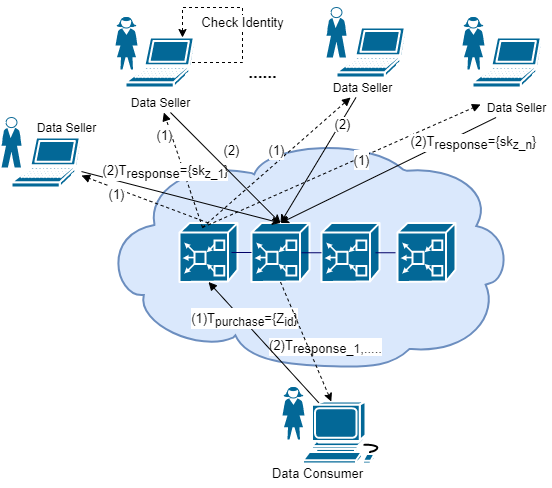

The diagram above was exported from draw.io. Its source (the exported page's mxGraphModel, read from the mxfile embedded in the PNG):
<mxGraphModel dx="868" dy="460" grid="1" gridSize="10" guides="1" tooltips="1" connect="1" arrows="1" fold="1" page="1" pageScale="1" pageWidth="827" pageHeight="1169" math="0" shadow="0">
  <root>
    <mxCell id="0" />
    <mxCell id="1" parent="0" />
    <mxCell id="MLvse_p2QVE0CmHRiPHU-17" value="" style="group" vertex="1" connectable="0" parent="1">
      <mxGeometry x="189" y="160" width="450" height="230" as="geometry" />
    </mxCell>
    <mxCell id="MLvse_p2QVE0CmHRiPHU-7" value="" style="shape=mxgraph.cisco.storage.cloud;html=1;pointerEvents=1;dashed=0;strokeWidth=2;verticalLabelPosition=bottom;verticalAlign=top;align=center;outlineConnect=0;fillColor=#dae8fc;strokeColor=#6c8ebf;" vertex="1" parent="MLvse_p2QVE0CmHRiPHU-17">
      <mxGeometry width="410" height="230" as="geometry" />
    </mxCell>
    <mxCell id="MLvse_p2QVE0CmHRiPHU-16" value="" style="group" vertex="1" connectable="0" parent="MLvse_p2QVE0CmHRiPHU-17">
      <mxGeometry x="78" y="85.5" width="276" height="59" as="geometry" />
    </mxCell>
    <mxCell id="MLvse_p2QVE0CmHRiPHU-2" value="" style="shape=mxgraph.cisco.hubs_and_gateways.mas_gateway;html=1;pointerEvents=1;dashed=0;fillColor=#036897;strokeColor=#ffffff;strokeWidth=2;verticalLabelPosition=bottom;verticalAlign=top;align=center;outlineConnect=0;" vertex="1" parent="MLvse_p2QVE0CmHRiPHU-16">
      <mxGeometry width="58" height="59" as="geometry" />
    </mxCell>
    <mxCell id="MLvse_p2QVE0CmHRiPHU-3" value="" style="shape=mxgraph.cisco.hubs_and_gateways.mas_gateway;html=1;pointerEvents=1;dashed=0;fillColor=#036897;strokeColor=#ffffff;strokeWidth=2;verticalLabelPosition=bottom;verticalAlign=top;align=center;outlineConnect=0;" vertex="1" parent="MLvse_p2QVE0CmHRiPHU-16">
      <mxGeometry x="72" width="58" height="59" as="geometry" />
    </mxCell>
    <mxCell id="MLvse_p2QVE0CmHRiPHU-4" value="" style="shape=mxgraph.cisco.hubs_and_gateways.mas_gateway;html=1;pointerEvents=1;dashed=0;fillColor=#036897;strokeColor=#ffffff;strokeWidth=2;verticalLabelPosition=bottom;verticalAlign=top;align=center;outlineConnect=0;" vertex="1" parent="MLvse_p2QVE0CmHRiPHU-16">
      <mxGeometry x="142" width="58" height="59" as="geometry" />
    </mxCell>
    <mxCell id="MLvse_p2QVE0CmHRiPHU-5" value="" style="shape=mxgraph.cisco.hubs_and_gateways.mas_gateway;html=1;pointerEvents=1;dashed=0;fillColor=#036897;strokeColor=#ffffff;strokeWidth=2;verticalLabelPosition=bottom;verticalAlign=top;align=center;outlineConnect=0;" vertex="1" parent="MLvse_p2QVE0CmHRiPHU-16">
      <mxGeometry x="218" width="58" height="59" as="geometry" />
    </mxCell>
    <mxCell id="MLvse_p2QVE0CmHRiPHU-8" value="" style="line;strokeWidth=1;fillColor=none;align=left;verticalAlign=middle;spacingTop=-1;spacingLeft=3;spacingRight=3;rotatable=0;labelPosition=right;points=[];portConstraint=eastwest;strokeColor=#000066;" vertex="1" parent="MLvse_p2QVE0CmHRiPHU-16">
      <mxGeometry x="52" y="25.5" width="20" height="8" as="geometry" />
    </mxCell>
    <mxCell id="MLvse_p2QVE0CmHRiPHU-9" value="" style="line;strokeWidth=1;fillColor=none;align=left;verticalAlign=middle;spacingTop=-1;spacingLeft=3;spacingRight=3;rotatable=0;labelPosition=right;points=[];portConstraint=eastwest;strokeColor=#000066;" vertex="1" parent="MLvse_p2QVE0CmHRiPHU-16">
      <mxGeometry x="122" y="23.5" width="20" height="12.5" as="geometry" />
    </mxCell>
    <mxCell id="MLvse_p2QVE0CmHRiPHU-10" value="" style="line;strokeWidth=1;fillColor=none;align=left;verticalAlign=middle;spacingTop=-1;spacingLeft=3;spacingRight=3;rotatable=0;labelPosition=right;points=[];portConstraint=eastwest;strokeColor=#000066;" vertex="1" parent="MLvse_p2QVE0CmHRiPHU-16">
      <mxGeometry x="196" y="25.75" width="20" height="8" as="geometry" />
    </mxCell>
    <mxCell id="MLvse_p2QVE0CmHRiPHU-39" value="Data Seller" style="text;html=1;align=center;verticalAlign=middle;resizable=0;points=[];autosize=1;strokeColor=none;" vertex="1" parent="MLvse_p2QVE0CmHRiPHU-17">
      <mxGeometry x="380" y="-40" width="70" height="20" as="geometry" />
    </mxCell>
    <mxCell id="MLvse_p2QVE0CmHRiPHU-51" value="&lt;font style=&quot;font-size: 13px&quot;&gt;(1)&lt;/font&gt;" style="html=1;verticalAlign=bottom;endArrow=block;fontSize=17;dashed=1;entryX=-0.014;entryY=0.35;entryDx=0;entryDy=0;entryPerimeter=0;" edge="1" parent="MLvse_p2QVE0CmHRiPHU-17" target="MLvse_p2QVE0CmHRiPHU-39">
      <mxGeometry x="0.1071" y="-14" width="80" relative="1" as="geometry">
        <mxPoint x="101" y="90" as="sourcePoint" />
        <mxPoint x="401" as="targetPoint" />
        <mxPoint as="offset" />
      </mxGeometry>
    </mxCell>
    <mxCell id="MLvse_p2QVE0CmHRiPHU-64" value="(2)" style="edgeLabel;html=1;align=center;verticalAlign=middle;resizable=0;points=[];fontSize=13;" vertex="1" connectable="0" parent="MLvse_p2QVE0CmHRiPHU-17">
      <mxGeometry x="78.00020078529212" y="54.98212118492199" as="geometry">
        <mxPoint x="51" y="-42" as="offset" />
      </mxGeometry>
    </mxCell>
    <mxCell id="MLvse_p2QVE0CmHRiPHU-67" style="rounded=0;orthogonalLoop=1;jettySize=auto;html=1;fontSize=17;entryX=0.5;entryY=0;entryDx=0;entryDy=0;entryPerimeter=0;" edge="1" parent="MLvse_p2QVE0CmHRiPHU-17" source="MLvse_p2QVE0CmHRiPHU-39" target="MLvse_p2QVE0CmHRiPHU-3">
      <mxGeometry relative="1" as="geometry">
        <mxPoint x="-2.5" y="35" as="sourcePoint" />
        <mxPoint x="189" y="95.5" as="targetPoint" />
      </mxGeometry>
    </mxCell>
    <mxCell id="MLvse_p2QVE0CmHRiPHU-68" value="(2)T&lt;sub style=&quot;font-size: 13px&quot;&gt;response&lt;/sub&gt;&lt;span style=&quot;font-size: 13px&quot;&gt;={sk&lt;sub&gt;z_n&lt;/sub&gt;}&lt;/span&gt;" style="edgeLabel;html=1;align=center;verticalAlign=middle;resizable=0;points=[];fontSize=13;" vertex="1" connectable="0" parent="MLvse_p2QVE0CmHRiPHU-67">
      <mxGeometry x="-0.4035" y="-2" relative="1" as="geometry">
        <mxPoint x="42" y="-5" as="offset" />
      </mxGeometry>
    </mxCell>
    <mxCell id="MLvse_p2QVE0CmHRiPHU-72" value="(2)T&lt;sub style=&quot;font-size: 13px&quot;&gt;response_&lt;/sub&gt;&lt;sub&gt;&lt;font style=&quot;font-size: 11px&quot;&gt;1&lt;/font&gt;&lt;/sub&gt;&lt;sub style=&quot;font-size: 13px&quot;&gt;,....&lt;/sub&gt;&lt;sub style=&quot;font-size: 13px&quot;&gt;.&lt;/sub&gt;" style="edgeLabel;html=1;align=center;verticalAlign=middle;resizable=0;points=[];fontSize=13;" vertex="1" connectable="0" parent="MLvse_p2QVE0CmHRiPHU-17">
      <mxGeometry x="71.00020078529214" y="50.00212118492199" as="geometry">
        <mxPoint x="152" y="158" as="offset" />
      </mxGeometry>
    </mxCell>
    <mxCell id="MLvse_p2QVE0CmHRiPHU-18" value="" style="group" vertex="1" connectable="0" parent="1">
      <mxGeometry x="203" y="40" width="80" height="70" as="geometry" />
    </mxCell>
    <mxCell id="MLvse_p2QVE0CmHRiPHU-1" value="" style="shape=mxgraph.cisco.people.standing_woman;html=1;pointerEvents=1;dashed=0;fillColor=#036897;strokeColor=#ffffff;strokeWidth=2;verticalLabelPosition=bottom;verticalAlign=top;align=center;outlineConnect=0;" vertex="1" parent="MLvse_p2QVE0CmHRiPHU-18">
      <mxGeometry width="22" height="52" as="geometry" />
    </mxCell>
    <mxCell id="MLvse_p2QVE0CmHRiPHU-6" value="" style="shape=mxgraph.cisco.computers_and_peripherals.laptop;html=1;pointerEvents=1;dashed=0;fillColor=#036897;strokeColor=#ffffff;strokeWidth=2;verticalLabelPosition=bottom;verticalAlign=top;align=center;outlineConnect=0;" vertex="1" parent="MLvse_p2QVE0CmHRiPHU-18">
      <mxGeometry x="10" y="20" width="70" height="50" as="geometry" />
    </mxCell>
    <mxCell id="MLvse_p2QVE0CmHRiPHU-74" style="edgeStyle=orthogonalEdgeStyle;rounded=0;orthogonalLoop=1;jettySize=auto;html=1;dashed=1;fontSize=13;exitX=0.95;exitY=0.5;exitDx=0;exitDy=0;exitPerimeter=0;" edge="1" parent="MLvse_p2QVE0CmHRiPHU-18" source="MLvse_p2QVE0CmHRiPHU-6" target="MLvse_p2QVE0CmHRiPHU-6">
      <mxGeometry relative="1" as="geometry">
        <mxPoint x="57" as="sourcePoint" />
        <mxPoint x="67" y="10" as="targetPoint" />
        <Array as="points">
          <mxPoint x="127" y="45" />
          <mxPoint x="127" y="-10" />
          <mxPoint x="67" y="-10" />
        </Array>
      </mxGeometry>
    </mxCell>
    <mxCell id="MLvse_p2QVE0CmHRiPHU-75" value="Check Identity" style="edgeLabel;html=1;align=center;verticalAlign=middle;resizable=0;points=[];fontSize=13;" vertex="1" connectable="0" parent="MLvse_p2QVE0CmHRiPHU-74">
      <mxGeometry x="-0.0639" y="1" relative="1" as="geometry">
        <mxPoint y="1" as="offset" />
      </mxGeometry>
    </mxCell>
    <mxCell id="MLvse_p2QVE0CmHRiPHU-21" value="" style="group" vertex="1" connectable="0" parent="1">
      <mxGeometry x="414" y="30" width="80" height="70" as="geometry" />
    </mxCell>
    <mxCell id="MLvse_p2QVE0CmHRiPHU-19" value="" style="shape=mxgraph.cisco.people.standing_man;html=1;pointerEvents=1;dashed=0;fillColor=#036897;strokeColor=#ffffff;strokeWidth=2;verticalLabelPosition=bottom;verticalAlign=top;align=center;outlineConnect=0;" vertex="1" parent="MLvse_p2QVE0CmHRiPHU-21">
      <mxGeometry width="20" height="50" as="geometry" />
    </mxCell>
    <mxCell id="MLvse_p2QVE0CmHRiPHU-20" value="" style="shape=mxgraph.cisco.computers_and_peripherals.laptop;html=1;pointerEvents=1;dashed=0;fillColor=#036897;strokeColor=#ffffff;strokeWidth=2;verticalLabelPosition=bottom;verticalAlign=top;align=center;outlineConnect=0;" vertex="1" parent="MLvse_p2QVE0CmHRiPHU-21">
      <mxGeometry x="10" y="20" width="70" height="50" as="geometry" />
    </mxCell>
    <mxCell id="MLvse_p2QVE0CmHRiPHU-25" value="" style="group" vertex="1" connectable="0" parent="1">
      <mxGeometry x="89" y="140" width="100" height="70" as="geometry" />
    </mxCell>
    <mxCell id="MLvse_p2QVE0CmHRiPHU-26" value="" style="shape=mxgraph.cisco.people.standing_man;html=1;pointerEvents=1;dashed=0;fillColor=#036897;strokeColor=#ffffff;strokeWidth=2;verticalLabelPosition=bottom;verticalAlign=top;align=center;outlineConnect=0;" vertex="1" parent="MLvse_p2QVE0CmHRiPHU-25">
      <mxGeometry width="20" height="50" as="geometry" />
    </mxCell>
    <mxCell id="MLvse_p2QVE0CmHRiPHU-27" value="" style="shape=mxgraph.cisco.computers_and_peripherals.laptop;html=1;pointerEvents=1;dashed=0;fillColor=#036897;strokeColor=#ffffff;strokeWidth=2;verticalLabelPosition=bottom;verticalAlign=top;align=center;outlineConnect=0;" vertex="1" parent="MLvse_p2QVE0CmHRiPHU-25">
      <mxGeometry x="10" y="20" width="70" height="50" as="geometry" />
    </mxCell>
    <mxCell id="MLvse_p2QVE0CmHRiPHU-36" value="Data Seller" style="text;html=1;align=center;verticalAlign=middle;resizable=0;points=[];autosize=1;strokeColor=none;" vertex="1" parent="MLvse_p2QVE0CmHRiPHU-25">
      <mxGeometry x="30" width="70" height="20" as="geometry" />
    </mxCell>
    <mxCell id="MLvse_p2QVE0CmHRiPHU-28" value="" style="group" vertex="1" connectable="0" parent="1">
      <mxGeometry x="370" y="410" width="103.5" height="76" as="geometry" />
    </mxCell>
    <mxCell id="MLvse_p2QVE0CmHRiPHU-29" value="" style="shape=mxgraph.cisco.people.standing_woman;html=1;pointerEvents=1;dashed=0;fillColor=#036897;strokeColor=#ffffff;strokeWidth=2;verticalLabelPosition=bottom;verticalAlign=top;align=center;outlineConnect=0;" vertex="1" parent="MLvse_p2QVE0CmHRiPHU-28">
      <mxGeometry width="22" height="52" as="geometry" />
    </mxCell>
    <mxCell id="MLvse_p2QVE0CmHRiPHU-43" value="" style="shape=mxgraph.cisco.computers_and_peripherals.workstation;html=1;pointerEvents=1;dashed=0;fillColor=#036897;strokeColor=#ffffff;strokeWidth=2;verticalLabelPosition=bottom;verticalAlign=top;align=center;outlineConnect=0;fontSize=17;" vertex="1" parent="MLvse_p2QVE0CmHRiPHU-28">
      <mxGeometry x="20.5" y="14" width="83" height="62" as="geometry" />
    </mxCell>
    <mxCell id="MLvse_p2QVE0CmHRiPHU-31" value="" style="group" vertex="1" connectable="0" parent="1">
      <mxGeometry x="550" y="40" width="80" height="70" as="geometry" />
    </mxCell>
    <mxCell id="MLvse_p2QVE0CmHRiPHU-32" value="" style="shape=mxgraph.cisco.people.standing_woman;html=1;pointerEvents=1;dashed=0;fillColor=#036897;strokeColor=#ffffff;strokeWidth=2;verticalLabelPosition=bottom;verticalAlign=top;align=center;outlineConnect=0;" vertex="1" parent="MLvse_p2QVE0CmHRiPHU-31">
      <mxGeometry width="22" height="52" as="geometry" />
    </mxCell>
    <mxCell id="MLvse_p2QVE0CmHRiPHU-33" value="" style="shape=mxgraph.cisco.computers_and_peripherals.laptop;html=1;pointerEvents=1;dashed=0;fillColor=#036897;strokeColor=#ffffff;strokeWidth=2;verticalLabelPosition=bottom;verticalAlign=top;align=center;outlineConnect=0;" vertex="1" parent="MLvse_p2QVE0CmHRiPHU-31">
      <mxGeometry x="10" y="20" width="70" height="50" as="geometry" />
    </mxCell>
    <mxCell id="MLvse_p2QVE0CmHRiPHU-38" value="Data Seller" style="text;html=1;align=center;verticalAlign=middle;resizable=0;points=[];autosize=1;strokeColor=none;" vertex="1" parent="1">
      <mxGeometry x="414.5" y="100" width="70" height="20" as="geometry" />
    </mxCell>
    <mxCell id="MLvse_p2QVE0CmHRiPHU-40" value="......" style="text;html=1;align=center;verticalAlign=middle;resizable=0;points=[];autosize=1;strokeColor=none;strokeWidth=2;fontSize=17;fontStyle=1" vertex="1" parent="1">
      <mxGeometry x="330" y="80" width="40" height="30" as="geometry" />
    </mxCell>
    <mxCell id="MLvse_p2QVE0CmHRiPHU-37" value="Data Seller" style="text;html=1;align=center;verticalAlign=middle;resizable=0;points=[];autosize=1;strokeColor=none;" vertex="1" parent="1">
      <mxGeometry x="213" y="115" width="70" height="20" as="geometry" />
    </mxCell>
    <mxCell id="MLvse_p2QVE0CmHRiPHU-45" value="&lt;font style=&quot;font-size: 13px&quot;&gt;Data Consumer&lt;/font&gt;" style="text;html=1;align=center;verticalAlign=middle;resizable=0;points=[];autosize=1;strokeColor=none;fontSize=17;" vertex="1" parent="1">
      <mxGeometry x="350" y="480" width="110" height="30" as="geometry" />
    </mxCell>
    <mxCell id="MLvse_p2QVE0CmHRiPHU-46" value="&lt;font style=&quot;font-size: 13px&quot;&gt;(1)T&lt;sub&gt;purchase&lt;/sub&gt;={Z&lt;sub&gt;id&lt;/sub&gt;}&lt;/font&gt;" style="html=1;verticalAlign=bottom;endArrow=block;fontSize=17;exitX=0.19;exitY=0.02;exitDx=0;exitDy=0;exitPerimeter=0;entryX=0.5;entryY=1;entryDx=0;entryDy=0;entryPerimeter=0;" edge="1" parent="1" source="MLvse_p2QVE0CmHRiPHU-43" target="MLvse_p2QVE0CmHRiPHU-2">
      <mxGeometry x="0.2553" y="7" width="80" relative="1" as="geometry">
        <mxPoint x="250" y="300" as="sourcePoint" />
        <mxPoint x="330" y="300" as="targetPoint" />
        <mxPoint as="offset" />
      </mxGeometry>
    </mxCell>
    <mxCell id="MLvse_p2QVE0CmHRiPHU-47" value="&lt;font style=&quot;font-size: 13px&quot;&gt;(1)&lt;/font&gt;" style="html=1;verticalAlign=bottom;endArrow=block;fontSize=17;exitX=0.5;exitY=0;exitDx=0;exitDy=0;exitPerimeter=0;dashed=1;" edge="1" parent="1" source="MLvse_p2QVE0CmHRiPHU-2" target="MLvse_p2QVE0CmHRiPHU-27">
      <mxGeometry x="0.3601" y="17" width="80" relative="1" as="geometry">
        <mxPoint x="386.27" y="425.24" as="sourcePoint" />
        <mxPoint x="306" y="314.5" as="targetPoint" />
        <mxPoint as="offset" />
      </mxGeometry>
    </mxCell>
    <mxCell id="MLvse_p2QVE0CmHRiPHU-49" value="&lt;font style=&quot;font-size: 13px&quot;&gt;(1)&lt;/font&gt;" style="html=1;verticalAlign=bottom;endArrow=block;fontSize=17;exitX=0.397;exitY=0.076;exitDx=0;exitDy=0;exitPerimeter=0;dashed=1;" edge="1" parent="1" source="MLvse_p2QVE0CmHRiPHU-2" target="MLvse_p2QVE0CmHRiPHU-37">
      <mxGeometry x="0.4531" y="11" width="80" relative="1" as="geometry">
        <mxPoint x="215.4000000000001" y="285" as="sourcePoint" />
        <mxPoint x="171.77777777777783" y="220" as="targetPoint" />
        <mxPoint as="offset" />
      </mxGeometry>
    </mxCell>
    <mxCell id="MLvse_p2QVE0CmHRiPHU-50" value="&lt;font style=&quot;font-size: 13px&quot;&gt;(1)&lt;/font&gt;" style="html=1;verticalAlign=bottom;endArrow=block;fontSize=17;dashed=1;" edge="1" parent="1" target="MLvse_p2QVE0CmHRiPHU-38">
      <mxGeometry width="80" relative="1" as="geometry">
        <mxPoint x="290" y="250" as="sourcePoint" />
        <mxPoint x="249.551201011378" y="140" as="targetPoint" />
      </mxGeometry>
    </mxCell>
    <mxCell id="MLvse_p2QVE0CmHRiPHU-53" style="rounded=0;orthogonalLoop=1;jettySize=auto;html=1;fontSize=17;entryX=0.5;entryY=0;entryDx=0;entryDy=0;entryPerimeter=0;" edge="1" parent="1" source="MLvse_p2QVE0CmHRiPHU-27" target="MLvse_p2QVE0CmHRiPHU-3">
      <mxGeometry relative="1" as="geometry" />
    </mxCell>
    <mxCell id="MLvse_p2QVE0CmHRiPHU-62" value="(2)T&lt;sub style=&quot;font-size: 13px&quot;&gt;response&lt;/sub&gt;&lt;span style=&quot;font-size: 13px&quot;&gt;={sk&lt;sub&gt;z_1&lt;/sub&gt;}&lt;/span&gt;" style="edgeLabel;html=1;align=center;verticalAlign=middle;resizable=0;points=[];fontSize=13;" vertex="1" connectable="0" parent="MLvse_p2QVE0CmHRiPHU-53">
      <mxGeometry x="-0.4035" y="-2" relative="1" as="geometry">
        <mxPoint x="25" y="-18" as="offset" />
      </mxGeometry>
    </mxCell>
    <mxCell id="MLvse_p2QVE0CmHRiPHU-59" style="rounded=0;orthogonalLoop=1;jettySize=auto;html=1;fontSize=17;entryX=0.5;entryY=0;entryDx=0;entryDy=0;entryPerimeter=0;" edge="1" parent="1" source="MLvse_p2QVE0CmHRiPHU-37" target="MLvse_p2QVE0CmHRiPHU-3">
      <mxGeometry relative="1" as="geometry">
        <mxPoint x="186.5" y="195" as="sourcePoint" />
        <mxPoint x="349" y="271.3707571801567" as="targetPoint" />
      </mxGeometry>
    </mxCell>
    <mxCell id="MLvse_p2QVE0CmHRiPHU-65" style="rounded=0;orthogonalLoop=1;jettySize=auto;html=1;fontSize=17;entryX=0.5;entryY=0;entryDx=0;entryDy=0;entryPerimeter=0;" edge="1" parent="1" source="MLvse_p2QVE0CmHRiPHU-38" target="MLvse_p2QVE0CmHRiPHU-3">
      <mxGeometry relative="1" as="geometry">
        <mxPoint x="186.5" y="195" as="sourcePoint" />
        <mxPoint x="378" y="255.5" as="targetPoint" />
      </mxGeometry>
    </mxCell>
    <mxCell id="MLvse_p2QVE0CmHRiPHU-69" value="(2)" style="edgeLabel;html=1;align=center;verticalAlign=middle;resizable=0;points=[];fontSize=13;" vertex="1" connectable="0" parent="MLvse_p2QVE0CmHRiPHU-65">
      <mxGeometry x="-0.5821" y="2" relative="1" as="geometry">
        <mxPoint y="-1" as="offset" />
      </mxGeometry>
    </mxCell>
    <mxCell id="MLvse_p2QVE0CmHRiPHU-71" style="edgeStyle=none;rounded=0;orthogonalLoop=1;jettySize=auto;html=1;exitX=0.5;exitY=1;exitDx=0;exitDy=0;exitPerimeter=0;fontSize=13;dashed=1;" edge="1" parent="1" source="MLvse_p2QVE0CmHRiPHU-3" target="MLvse_p2QVE0CmHRiPHU-43">
      <mxGeometry relative="1" as="geometry" />
    </mxCell>
  </root>
</mxGraphModel>